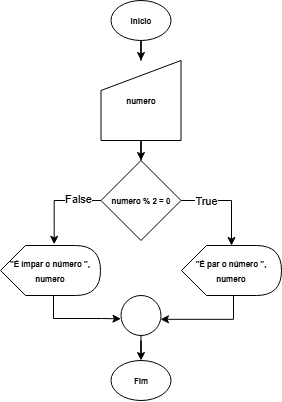

The diagram above was exported from draw.io. Its source (the exported page's mxGraphModel, read from the mxfile embedded in the PNG):
<mxGraphModel dx="1195" dy="691" grid="1" gridSize="10" guides="1" tooltips="1" connect="1" arrows="1" fold="1" page="1" pageScale="1" pageWidth="827" pageHeight="1169" math="0" shadow="0">
  <root>
    <mxCell id="0" />
    <mxCell id="1" parent="0" />
    <mxCell id="rbwD_JL7bd5WeKJNI4Hu-4" style="edgeStyle=orthogonalEdgeStyle;rounded=0;orthogonalLoop=1;jettySize=auto;html=1;entryX=0.5;entryY=0;entryDx=0;entryDy=0;" parent="1" source="rbwD_JL7bd5WeKJNI4Hu-1" target="rbwD_JL7bd5WeKJNI4Hu-3" edge="1">
      <mxGeometry relative="1" as="geometry" />
    </mxCell>
    <mxCell id="rbwD_JL7bd5WeKJNI4Hu-1" value="&lt;font style=&quot;font-size: 8px;&quot;&gt;&lt;b&gt;Inicio&lt;/b&gt;&lt;/font&gt;" style="ellipse;whiteSpace=wrap;html=1;" parent="1" vertex="1">
      <mxGeometry x="387.5" y="90" width="60" height="40" as="geometry" />
    </mxCell>
    <mxCell id="rbwD_JL7bd5WeKJNI4Hu-6" style="edgeStyle=orthogonalEdgeStyle;rounded=0;orthogonalLoop=1;jettySize=auto;html=1;entryX=0.5;entryY=0;entryDx=0;entryDy=0;" parent="1" source="rbwD_JL7bd5WeKJNI4Hu-3" target="rbwD_JL7bd5WeKJNI4Hu-5" edge="1">
      <mxGeometry relative="1" as="geometry" />
    </mxCell>
    <mxCell id="rbwD_JL7bd5WeKJNI4Hu-3" value="&lt;font style=&quot;font-size: 8px;&quot;&gt;&lt;b&gt;numero&lt;/b&gt;&lt;/font&gt;" style="shape=manualInput;whiteSpace=wrap;html=1;" parent="1" vertex="1">
      <mxGeometry x="377.5" y="150" width="80" height="80" as="geometry" />
    </mxCell>
    <mxCell id="rbwD_JL7bd5WeKJNI4Hu-11" style="edgeStyle=orthogonalEdgeStyle;rounded=0;orthogonalLoop=1;jettySize=auto;html=1;entryX=0.537;entryY=-0.024;entryDx=0;entryDy=0;entryPerimeter=0;" parent="1" source="rbwD_JL7bd5WeKJNI4Hu-5" target="rbwD_JL7bd5WeKJNI4Hu-18" edge="1">
      <mxGeometry relative="1" as="geometry">
        <mxPoint x="300" y="290" as="targetPoint" />
      </mxGeometry>
    </mxCell>
    <mxCell id="rbwD_JL7bd5WeKJNI4Hu-19" value="False" style="edgeLabel;html=1;align=center;verticalAlign=middle;resizable=0;points=[];" parent="rbwD_JL7bd5WeKJNI4Hu-11" vertex="1" connectable="0">
      <mxGeometry x="-0.4796" y="-1" relative="1" as="geometry">
        <mxPoint as="offset" />
      </mxGeometry>
    </mxCell>
    <mxCell id="rbwD_JL7bd5WeKJNI4Hu-14" style="edgeStyle=orthogonalEdgeStyle;rounded=0;orthogonalLoop=1;jettySize=auto;html=1;" parent="1" source="rbwD_JL7bd5WeKJNI4Hu-5" target="rbwD_JL7bd5WeKJNI4Hu-17" edge="1">
      <mxGeometry relative="1" as="geometry">
        <mxPoint x="530" y="290" as="targetPoint" />
      </mxGeometry>
    </mxCell>
    <mxCell id="rbwD_JL7bd5WeKJNI4Hu-20" value="True" style="edgeLabel;html=1;align=center;verticalAlign=middle;resizable=0;points=[];" parent="rbwD_JL7bd5WeKJNI4Hu-14" vertex="1" connectable="0">
      <mxGeometry x="-0.4708" y="-1" relative="1" as="geometry">
        <mxPoint as="offset" />
      </mxGeometry>
    </mxCell>
    <mxCell id="rbwD_JL7bd5WeKJNI4Hu-5" value="&lt;font style=&quot;font-size: 8px;&quot;&gt;&lt;b&gt;numero % 2 = 0&lt;/b&gt;&lt;/font&gt;" style="rhombus;whiteSpace=wrap;html=1;" parent="1" vertex="1">
      <mxGeometry x="377.5" y="250" width="80" height="80" as="geometry" />
    </mxCell>
    <mxCell id="rbwD_JL7bd5WeKJNI4Hu-22" style="edgeStyle=orthogonalEdgeStyle;rounded=0;orthogonalLoop=1;jettySize=auto;html=1;entryX=0.987;entryY=0.595;entryDx=0;entryDy=0;entryPerimeter=0;" parent="1" source="rbwD_JL7bd5WeKJNI4Hu-17" target="rbwD_JL7bd5WeKJNI4Hu-24" edge="1">
      <mxGeometry relative="1" as="geometry">
        <mxPoint x="510" y="410" as="targetPoint" />
        <Array as="points">
          <mxPoint x="510" y="409" />
        </Array>
      </mxGeometry>
    </mxCell>
    <mxCell id="rbwD_JL7bd5WeKJNI4Hu-17" value="&lt;font style=&quot;font-size: 8px;&quot;&gt;&lt;b&gt;&quot;É par o número &quot;, numero&lt;/b&gt;&lt;/font&gt;" style="shape=display;whiteSpace=wrap;html=1;" parent="1" vertex="1">
      <mxGeometry x="458" y="335" width="100" height="50" as="geometry" />
    </mxCell>
    <mxCell id="rbwD_JL7bd5WeKJNI4Hu-21" style="edgeStyle=orthogonalEdgeStyle;rounded=0;orthogonalLoop=1;jettySize=auto;html=1;entryX=-0.001;entryY=0.583;entryDx=0;entryDy=0;entryPerimeter=0;" parent="1" source="rbwD_JL7bd5WeKJNI4Hu-18" target="rbwD_JL7bd5WeKJNI4Hu-24" edge="1">
      <mxGeometry relative="1" as="geometry">
        <mxPoint x="320" y="410" as="targetPoint" />
        <Array as="points">
          <mxPoint x="330" y="408" />
          <mxPoint x="378" y="408" />
        </Array>
      </mxGeometry>
    </mxCell>
    <mxCell id="rbwD_JL7bd5WeKJNI4Hu-18" value="&lt;font style=&quot;font-size: 8px;&quot;&gt;&lt;b&gt;&quot;É ímpar o número &quot;, numero&lt;/b&gt;&lt;/font&gt;" style="shape=display;whiteSpace=wrap;html=1;" parent="1" vertex="1">
      <mxGeometry x="277" y="335" width="100" height="50" as="geometry" />
    </mxCell>
    <mxCell id="rbwD_JL7bd5WeKJNI4Hu-26" style="edgeStyle=orthogonalEdgeStyle;rounded=0;orthogonalLoop=1;jettySize=auto;html=1;entryX=0.5;entryY=0;entryDx=0;entryDy=0;" parent="1" source="rbwD_JL7bd5WeKJNI4Hu-24" target="rbwD_JL7bd5WeKJNI4Hu-25" edge="1">
      <mxGeometry relative="1" as="geometry" />
    </mxCell>
    <mxCell id="rbwD_JL7bd5WeKJNI4Hu-24" value="" style="ellipse;whiteSpace=wrap;html=1;aspect=fixed;" parent="1" vertex="1">
      <mxGeometry x="397.5" y="385" width="40" height="40" as="geometry" />
    </mxCell>
    <mxCell id="rbwD_JL7bd5WeKJNI4Hu-25" value="&lt;font style=&quot;font-size: 8px;&quot;&gt;&lt;b&gt;Fim&lt;/b&gt;&lt;/font&gt;" style="ellipse;whiteSpace=wrap;html=1;" parent="1" vertex="1">
      <mxGeometry x="387.5" y="450" width="60" height="40" as="geometry" />
    </mxCell>
  </root>
</mxGraphModel>